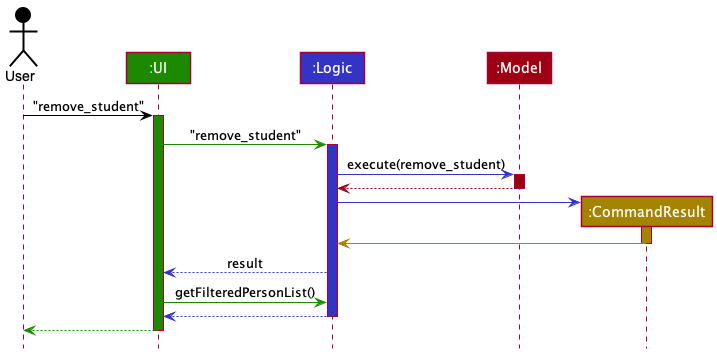

The diagram above was rendered by PlantUML. Its source (embedded in the PNG):
@startuml
!include style.puml

Actor User as user USER_COLOR
Participant ":UI" as ui UI_COLOR
Participant ":Logic" as logic LOGIC_COLOR
Participant ":Model" as model MODEL_COLOR
participant ":CommandResult" as CommandResult STORAGE_COLOR

user -[USER_COLOR]> ui : "remove_student"
activate ui UI_COLOR

ui -[UI_COLOR]> logic : "remove_student"
activate logic LOGIC_COLOR

logic -[LOGIC_COLOR]> model : execute(remove_student)
activate model MODEL_COLOR

model -[MODEL_COLOR]-> logic
deactivate model

create CommandResult
logic -[LOGIC_COLOR]> CommandResult
activate CommandResult STORAGE_COLOR

CommandResult -[STORAGE_COLOR]> logic
deactivate CommandResult

logic --[LOGIC_COLOR]> ui : result
ui -[UI_COLOR]> logic : getFilteredPersonList()
logic --[LOGIC_COLOR]> ui
deactivate logic

ui--[UI_COLOR]> user
deactivate ui
@enduml